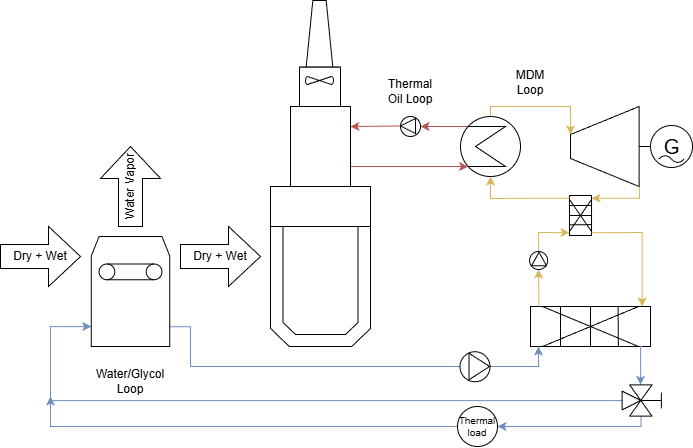

The diagram above was exported from draw.io. Its source (the exported page's mxGraphModel, read from the mxfile embedded in the PNG):
<mxGraphModel dx="983" dy="580" grid="1" gridSize="10" guides="1" tooltips="1" connect="1" arrows="1" fold="1" page="1" pageScale="1" pageWidth="1169" pageHeight="827" math="0" shadow="0">
  <root>
    <mxCell id="0" />
    <mxCell id="1" parent="0" />
    <mxCell id="AHtV2B9KuF5kcHfjtIKM-15" edge="1" parent="1" source="AHtV2B9KuF5kcHfjtIKM-13" style="edgeStyle=orthogonalEdgeStyle;rounded=0;orthogonalLoop=1;jettySize=auto;html=1;exitX=0.86;exitY=1;exitDx=0;exitDy=0;exitPerimeter=0;entryX=0.07;entryY=0;entryDx=0;entryDy=0;entryPerimeter=0;fillColor=#fff2cc;strokeColor=#d6b656;" target="AHtV2B9KuF5kcHfjtIKM-36">
      <mxGeometry relative="1" as="geometry">
        <Array as="points">
          <mxPoint x="669" y="360" />
          <mxPoint x="669" y="381" />
        </Array>
        <mxPoint x="948.7272727272727" y="500" as="targetPoint" />
      </mxGeometry>
    </mxCell>
    <mxCell id="AHtV2B9KuF5kcHfjtIKM-13" parent="1" style="verticalLabelPosition=top;align=left;dashed=0;html=1;verticalAlign=bottom;shape=mxgraph.pid.engines.turbine;labelPosition=right;" value="" vertex="1">
      <mxGeometry height="80" width="80" x="600" y="280" as="geometry" />
    </mxCell>
    <mxCell id="AHtV2B9KuF5kcHfjtIKM-14" edge="1" parent="1" source="V2TxXO3wMaf9YKlsyxyq-13" style="edgeStyle=orthogonalEdgeStyle;rounded=0;orthogonalLoop=1;jettySize=auto;html=1;entryX=0;entryY=0.35;entryDx=0;entryDy=0;entryPerimeter=0;exitX=0.5;exitY=0;exitDx=0;exitDy=0;exitPerimeter=0;fillColor=#fff2cc;strokeColor=#d6b656;" target="AHtV2B9KuF5kcHfjtIKM-13">
      <mxGeometry relative="1" as="geometry">
        <Array as="points">
          <mxPoint x="520" y="280" />
          <mxPoint x="600" y="280" />
          <mxPoint x="600" y="308" />
        </Array>
        <mxPoint x="646.0715" y="258.0000000000001" as="sourcePoint" />
      </mxGeometry>
    </mxCell>
    <mxCell id="AHtV2B9KuF5kcHfjtIKM-31" edge="1" parent="1" source="AHtV2B9KuF5kcHfjtIKM-67" style="edgeStyle=orthogonalEdgeStyle;rounded=0;orthogonalLoop=1;jettySize=auto;html=1;exitX=0.503;exitY=1.004;exitDx=0;exitDy=0;exitPerimeter=0;fillColor=#dae8fc;strokeColor=#6c8ebf;entryX=0.001;entryY=0.819;entryDx=0;entryDy=0;entryPerimeter=0;" target="V2TxXO3wMaf9YKlsyxyq-2">
      <mxGeometry relative="1" as="geometry">
        <Array as="points">
          <mxPoint x="80" y="574" />
          <mxPoint x="80" y="500" />
        </Array>
        <mxPoint x="210" y="500" as="targetPoint" />
      </mxGeometry>
    </mxCell>
    <mxCell id="AHtV2B9KuF5kcHfjtIKM-27" parent="1" style="shape=mxgraph.pid.heat_exchangers.heat_exchanger_(plate);html=1;pointerEvents=1;align=left;verticalLabelPosition=middle;verticalAlign=middle;dashed=0;labelPosition=right;fontSize=10;" value="" vertex="1">
      <mxGeometry height="40" width="120" x="560" y="480" as="geometry" />
    </mxCell>
    <mxCell id="AHtV2B9KuF5kcHfjtIKM-50" edge="1" parent="1" style="edgeStyle=orthogonalEdgeStyle;rounded=0;orthogonalLoop=1;jettySize=auto;html=1;exitX=0.93;exitY=0;exitDx=0;exitDy=0;exitPerimeter=0;entryX=0;entryY=0.5;entryDx=0;entryDy=0;fillColor=#f8cecc;strokeColor=#b85450;" target="AHtV2B9KuF5kcHfjtIKM-48">
      <mxGeometry relative="1" as="geometry">
        <Array as="points">
          <mxPoint x="520" y="296" />
          <mxPoint x="520" y="300" />
        </Array>
        <mxPoint x="512.2500000000001" y="295.5861000000001" as="sourcePoint" />
      </mxGeometry>
    </mxCell>
    <mxCell id="AHtV2B9KuF5kcHfjtIKM-36" parent="1" style="shape=mxgraph.pid.heat_exchangers.heat_exchanger_(plate);html=1;pointerEvents=1;align=center;verticalLabelPosition=top;verticalAlign=bottom;dashed=0;labelPosition=center;rotation=90;" value="" vertex="1">
      <mxGeometry height="22.06" width="40" x="590" y="377.94" as="geometry" />
    </mxCell>
    <mxCell id="AHtV2B9KuF5kcHfjtIKM-38" edge="1" parent="1" source="AHtV2B9KuF5kcHfjtIKM-36" style="edgeStyle=orthogonalEdgeStyle;rounded=0;orthogonalLoop=1;jettySize=auto;html=1;exitX=0.93;exitY=0;exitDx=0;exitDy=0;exitPerimeter=0;entryX=0.93;entryY=0;entryDx=0;entryDy=0;entryPerimeter=0;fillColor=#fff2cc;strokeColor=#d6b656;" target="AHtV2B9KuF5kcHfjtIKM-27">
      <mxGeometry relative="1" as="geometry">
        <Array as="points">
          <mxPoint x="630" y="406" />
          <mxPoint x="672" y="406" />
        </Array>
      </mxGeometry>
    </mxCell>
    <mxCell id="AHtV2B9KuF5kcHfjtIKM-45" edge="1" parent="1" source="AHtV2B9KuF5kcHfjtIKM-49" style="edgeStyle=orthogonalEdgeStyle;rounded=0;orthogonalLoop=1;jettySize=auto;html=1;exitX=1;exitY=0.5;exitDx=0;exitDy=0;entryX=1;entryY=0.25;entryDx=0;entryDy=0;jumpStyle=arc;fillColor=#f8cecc;strokeColor=#b85450;" target="V2TxXO3wMaf9YKlsyxyq-7">
      <mxGeometry relative="1" as="geometry">
        <Array as="points">
          <mxPoint x="410" y="300" />
        </Array>
        <mxPoint x="606.6650000000002" y="142.66809999999998" as="targetPoint" />
      </mxGeometry>
    </mxCell>
    <mxCell id="AHtV2B9KuF5kcHfjtIKM-46" edge="1" parent="1" source="V2TxXO3wMaf9YKlsyxyq-7" style="edgeStyle=orthogonalEdgeStyle;rounded=0;orthogonalLoop=1;jettySize=auto;html=1;exitX=1;exitY=0.75;exitDx=0;exitDy=0;entryX=0.125;entryY=0.837;entryDx=0;entryDy=0;entryPerimeter=0;jumpStyle=arc;fillColor=#f8cecc;strokeColor=#b85450;" target="V2TxXO3wMaf9YKlsyxyq-13">
      <mxGeometry relative="1" as="geometry">
        <Array as="points">
          <mxPoint x="490" y="340" />
        </Array>
        <mxPoint x="380" y="341" as="sourcePoint" />
        <mxPoint x="538.6999999999999" y="341.29999999999995" as="targetPoint" />
      </mxGeometry>
    </mxCell>
    <mxCell id="AHtV2B9KuF5kcHfjtIKM-47" connectable="0" parent="1" style="group;rotation=-180;" value="" vertex="1">
      <mxGeometry height="20" width="20" x="430" y="290" as="geometry" />
    </mxCell>
    <mxCell id="AHtV2B9KuF5kcHfjtIKM-48" parent="AHtV2B9KuF5kcHfjtIKM-47" style="ellipse;whiteSpace=wrap;html=1;aspect=fixed;rotation=-180;" value="" vertex="1">
      <mxGeometry height="20" width="20" as="geometry" />
    </mxCell>
    <mxCell id="AHtV2B9KuF5kcHfjtIKM-49" parent="AHtV2B9KuF5kcHfjtIKM-47" style="triangle;whiteSpace=wrap;html=1;rotation=-180;" value="" vertex="1">
      <mxGeometry height="15" width="15" y="2" as="geometry" />
    </mxCell>
    <mxCell id="AHtV2B9KuF5kcHfjtIKM-53" edge="1" parent="1" source="AHtV2B9KuF5kcHfjtIKM-36" style="edgeStyle=orthogonalEdgeStyle;rounded=0;orthogonalLoop=1;jettySize=auto;html=1;exitX=0.07;exitY=1;exitDx=0;exitDy=0;exitPerimeter=0;fillColor=#fff2cc;strokeColor=#d6b656;entryX=0.5;entryY=1;entryDx=0;entryDy=0;entryPerimeter=0;" target="V2TxXO3wMaf9YKlsyxyq-13">
      <mxGeometry relative="1" as="geometry">
        <Array as="points">
          <mxPoint x="560" y="372" />
          <mxPoint x="550" y="372" />
          <mxPoint x="520" y="372" />
        </Array>
        <mxPoint x="550" y="280" as="targetPoint" />
      </mxGeometry>
    </mxCell>
    <mxCell id="AHtV2B9KuF5kcHfjtIKM-54" edge="1" parent="1" source="AHtV2B9KuF5kcHfjtIKM-27" style="edgeStyle=orthogonalEdgeStyle;rounded=0;orthogonalLoop=1;jettySize=auto;html=1;exitX=0.07;exitY=0;exitDx=0;exitDy=0;exitPerimeter=0;entryX=0;entryY=0.5;entryDx=0;entryDy=0;fillColor=#fff2cc;strokeColor=#d6b656;" target="V2TxXO3wMaf9YKlsyxyq-23">
      <mxGeometry relative="1" as="geometry">
        <Array as="points">
          <mxPoint x="568" y="470" />
          <mxPoint x="568" y="470" />
          <mxPoint x="568" y="443" />
        </Array>
        <mxPoint x="554.3999999999999" y="470" as="targetPoint" />
      </mxGeometry>
    </mxCell>
    <mxCell id="AHtV2B9KuF5kcHfjtIKM-55" edge="1" parent="1" source="V2TxXO3wMaf9YKlsyxyq-23" style="edgeStyle=orthogonalEdgeStyle;rounded=0;orthogonalLoop=1;jettySize=auto;html=1;exitX=1;exitY=0.5;exitDx=0;exitDy=0;entryX=0.93;entryY=1;entryDx=0;entryDy=0;entryPerimeter=0;fillColor=#fff2cc;strokeColor=#d6b656;" target="AHtV2B9KuF5kcHfjtIKM-36">
      <mxGeometry relative="1" as="geometry">
        <Array as="points">
          <mxPoint x="568" y="406" />
          <mxPoint x="570" y="406" />
        </Array>
        <mxPoint x="520" y="444" as="sourcePoint" />
      </mxGeometry>
    </mxCell>
    <mxCell id="AHtV2B9KuF5kcHfjtIKM-57" edge="1" parent="1" source="V2TxXO3wMaf9YKlsyxyq-2" style="edgeStyle=orthogonalEdgeStyle;rounded=0;orthogonalLoop=1;jettySize=auto;html=1;entryX=0.07;entryY=1;entryDx=0;entryDy=0;entryPerimeter=0;exitX=1;exitY=0.82;exitDx=0;exitDy=0;exitPerimeter=0;jumpStyle=arc;fillColor=#dae8fc;strokeColor=#6c8ebf;" target="AHtV2B9KuF5kcHfjtIKM-27">
      <mxGeometry relative="1" as="geometry">
        <Array as="points">
          <mxPoint x="220" y="500" />
          <mxPoint x="220" y="540" />
          <mxPoint x="568" y="540" />
          <mxPoint x="568" y="520" />
        </Array>
        <mxPoint x="141.25" y="500" as="sourcePoint" />
      </mxGeometry>
    </mxCell>
    <mxCell id="AHtV2B9KuF5kcHfjtIKM-58" parent="1" style="text;html=1;whiteSpace=wrap;strokeColor=none;fillColor=none;align=center;verticalAlign=middle;rounded=0;" value="Water/Glycol Loop" vertex="1">
      <mxGeometry height="30" width="60" x="130" y="540" as="geometry" />
    </mxCell>
    <mxCell id="AHtV2B9KuF5kcHfjtIKM-62" parent="1" style="shape=singleArrow;whiteSpace=wrap;html=1;arrowWidth=0.4;arrowSize=0.4;" value="Dry + Wet" vertex="1">
      <mxGeometry height="60" width="80" x="30" y="400" as="geometry" />
    </mxCell>
    <mxCell id="AHtV2B9KuF5kcHfjtIKM-66" parent="1" style="shape=singleArrow;whiteSpace=wrap;html=1;arrowWidth=0.4;arrowSize=0.4;rotation=-90;" value="Water Vapor" vertex="1">
      <mxGeometry height="60" width="80" x="120" y="330" as="geometry" />
    </mxCell>
    <mxCell id="AHtV2B9KuF5kcHfjtIKM-71" edge="1" parent="1" source="AHtV2B9KuF5kcHfjtIKM-67" style="edgeStyle=orthogonalEdgeStyle;rounded=0;orthogonalLoop=1;jettySize=auto;html=1;entryX=1;entryY=0.5;entryDx=0;entryDy=0;fillColor=#dae8fc;strokeColor=#6c8ebf;exitX=1.001;exitY=0.579;exitDx=0;exitDy=0;exitPerimeter=0;" target="AHtV2B9KuF5kcHfjtIKM-70">
      <mxGeometry relative="1" as="geometry">
        <Array as="points">
          <mxPoint x="670" y="600" />
        </Array>
      </mxGeometry>
    </mxCell>
    <mxCell id="AHtV2B9KuF5kcHfjtIKM-67" parent="1" style="verticalLabelPosition=bottom;align=center;html=1;verticalAlign=top;pointerEvents=1;dashed=0;shape=mxgraph.pid2valves.valve;valveType=threeWay;actuator=man;rotation=90;" value="" vertex="1">
      <mxGeometry height="44.78" width="31.3" x="658.39" y="551.61" as="geometry" />
    </mxCell>
    <mxCell id="AHtV2B9KuF5kcHfjtIKM-68" edge="1" parent="1" source="AHtV2B9KuF5kcHfjtIKM-27" style="edgeStyle=orthogonalEdgeStyle;rounded=0;orthogonalLoop=1;jettySize=auto;html=1;exitX=0.93;exitY=1;exitDx=0;exitDy=0;exitPerimeter=0;entryX=-0.002;entryY=0.589;entryDx=0;entryDy=0;entryPerimeter=0;fillColor=#dae8fc;strokeColor=#6c8ebf;" target="AHtV2B9KuF5kcHfjtIKM-67">
      <mxGeometry relative="1" as="geometry" />
    </mxCell>
    <mxCell id="AHtV2B9KuF5kcHfjtIKM-72" edge="1" parent="1" source="AHtV2B9KuF5kcHfjtIKM-70" style="edgeStyle=orthogonalEdgeStyle;rounded=0;orthogonalLoop=1;jettySize=auto;html=1;exitX=0;exitY=0.5;exitDx=0;exitDy=0;fillColor=#dae8fc;strokeColor=#6c8ebf;">
      <mxGeometry relative="1" as="geometry">
        <Array as="points">
          <mxPoint x="80" y="600" />
        </Array>
        <mxPoint x="80" y="570" as="targetPoint" />
      </mxGeometry>
    </mxCell>
    <mxCell id="AHtV2B9KuF5kcHfjtIKM-70" parent="1" style="ellipse;whiteSpace=wrap;html=1;aspect=fixed;fontSize=10;" value="Thermal load" vertex="1">
      <mxGeometry height="40" width="40" x="487" y="580" as="geometry" />
    </mxCell>
    <mxCell id="AHtV2B9KuF5kcHfjtIKM-73" connectable="0" parent="1" style="group;rotation=90;" value="" vertex="1">
      <mxGeometry height="30" width="30" x="497" y="525.22" as="geometry" />
    </mxCell>
    <mxCell id="AHtV2B9KuF5kcHfjtIKM-74" parent="AHtV2B9KuF5kcHfjtIKM-73" style="ellipse;whiteSpace=wrap;html=1;aspect=fixed;rotation=0;" value="" vertex="1">
      <mxGeometry height="29.99999999999999" width="29.99999999999999" x="-7.5" as="geometry" />
    </mxCell>
    <mxCell id="AHtV2B9KuF5kcHfjtIKM-75" parent="AHtV2B9KuF5kcHfjtIKM-73" style="triangle;whiteSpace=wrap;html=1;rotation=0;" value="" vertex="1">
      <mxGeometry height="26.55882352941175" width="20.529411764705877" x="1.5" y="1.5" as="geometry" />
    </mxCell>
    <mxCell id="V2TxXO3wMaf9YKlsyxyq-1" parent="1" style="shape=singleArrow;whiteSpace=wrap;html=1;arrowWidth=0.4;arrowSize=0.4;" value="Dry + Wet" vertex="1">
      <mxGeometry height="60" width="80" x="210" y="400" as="geometry" />
    </mxCell>
    <mxCell id="V2TxXO3wMaf9YKlsyxyq-2" parent="1" style="shape=mxgraph.pid.driers.drier_(roller_conveyor_belt);html=1;pointerEvents=1;align=center;verticalLabelPosition=bottom;verticalAlign=top;dashed=0;" value="" vertex="1">
      <mxGeometry height="110" width="78.57" x="120.72" y="410" as="geometry" />
    </mxCell>
    <mxCell id="V2TxXO3wMaf9YKlsyxyq-3" parent="1" style="shape=mxgraph.pid.vessels.furnace2;html=1;pointerEvents=1;align=center;verticalLabelPosition=bottom;verticalAlign=top;dashed=0;" value="" vertex="1">
      <mxGeometry height="120" width="100" x="300" y="400" as="geometry" />
    </mxCell>
    <mxCell id="V2TxXO3wMaf9YKlsyxyq-4" parent="1" style="verticalLabelPosition=bottom;outlineConnect=0;align=center;dashed=0;html=1;verticalAlign=top;shape=mxgraph.pid.misc.stack,_chimney;" value="" vertex="1">
      <mxGeometry height="66.66" width="40" x="329" y="174" as="geometry" />
    </mxCell>
    <mxCell id="V2TxXO3wMaf9YKlsyxyq-5" parent="1" style="rounded=0;whiteSpace=wrap;html=1;" value="" vertex="1">
      <mxGeometry height="40" width="100" x="300" y="360" as="geometry" />
    </mxCell>
    <mxCell id="V2TxXO3wMaf9YKlsyxyq-7" parent="1" style="rounded=0;whiteSpace=wrap;html=1;" value="" vertex="1">
      <mxGeometry height="80" width="60" x="320" y="280" as="geometry" />
    </mxCell>
    <mxCell id="V2TxXO3wMaf9YKlsyxyq-8" parent="1" style="rounded=0;whiteSpace=wrap;html=1;" value="" vertex="1">
      <mxGeometry height="39.34" width="41" x="329" y="240.66" as="geometry" />
    </mxCell>
    <mxCell id="V2TxXO3wMaf9YKlsyxyq-6" parent="1" style="verticalLabelPosition=bottom;outlineConnect=0;align=center;dashed=0;html=1;verticalAlign=top;shape=mxgraph.pid.misc.fan_2;" value="" vertex="1">
      <mxGeometry height="8" width="28" x="335" y="250" as="geometry" />
    </mxCell>
    <mxCell id="V2TxXO3wMaf9YKlsyxyq-13" parent="1" style="shape=mxgraph.pid.heat_exchangers.shell_and_tube_heat_exchanger_2;html=1;pointerEvents=1;align=center;verticalLabelPosition=bottom;verticalAlign=top;dashed=0;" value="" vertex="1">
      <mxGeometry height="60" width="60" x="490" y="290" as="geometry" />
    </mxCell>
    <mxCell id="V2TxXO3wMaf9YKlsyxyq-14" parent="1" style="text;html=1;whiteSpace=wrap;strokeColor=none;fillColor=none;align=center;verticalAlign=middle;rounded=0;" value="Thermal Oil Loop" vertex="1">
      <mxGeometry height="30" width="60" x="410" y="250" as="geometry" />
    </mxCell>
    <mxCell id="V2TxXO3wMaf9YKlsyxyq-15" parent="1" style="text;html=1;whiteSpace=wrap;strokeColor=none;fillColor=none;align=center;verticalAlign=middle;rounded=0;" value="MDM Loop" vertex="1">
      <mxGeometry height="30" width="60" x="530" y="240.66" as="geometry" />
    </mxCell>
    <mxCell id="V2TxXO3wMaf9YKlsyxyq-16" parent="1" style="dashed=0;outlineConnect=0;align=center;html=1;shape=mxgraph.pid.engines.generator_(ac);fontSize=20;" value="G" vertex="1">
      <mxGeometry height="42" width="42" x="680" y="299" as="geometry" />
    </mxCell>
    <mxCell id="V2TxXO3wMaf9YKlsyxyq-22" connectable="0" parent="1" style="group;rotation=-90;" value="" vertex="1">
      <mxGeometry height="20" width="18" x="560" y="426" as="geometry" />
    </mxCell>
    <mxCell id="V2TxXO3wMaf9YKlsyxyq-23" parent="V2TxXO3wMaf9YKlsyxyq-22" style="ellipse;whiteSpace=wrap;html=1;aspect=fixed;rotation=-90;" value="" vertex="1">
      <mxGeometry height="18" width="18" x="-0.9" y="-1" as="geometry" />
    </mxCell>
    <mxCell id="V2TxXO3wMaf9YKlsyxyq-24" parent="V2TxXO3wMaf9YKlsyxyq-22" style="triangle;whiteSpace=wrap;html=1;rotation=-90;" value="" vertex="1">
      <mxGeometry height="15" width="13.5" x="1.8" y="-1" as="geometry" />
    </mxCell>
  </root>
</mxGraphModel>